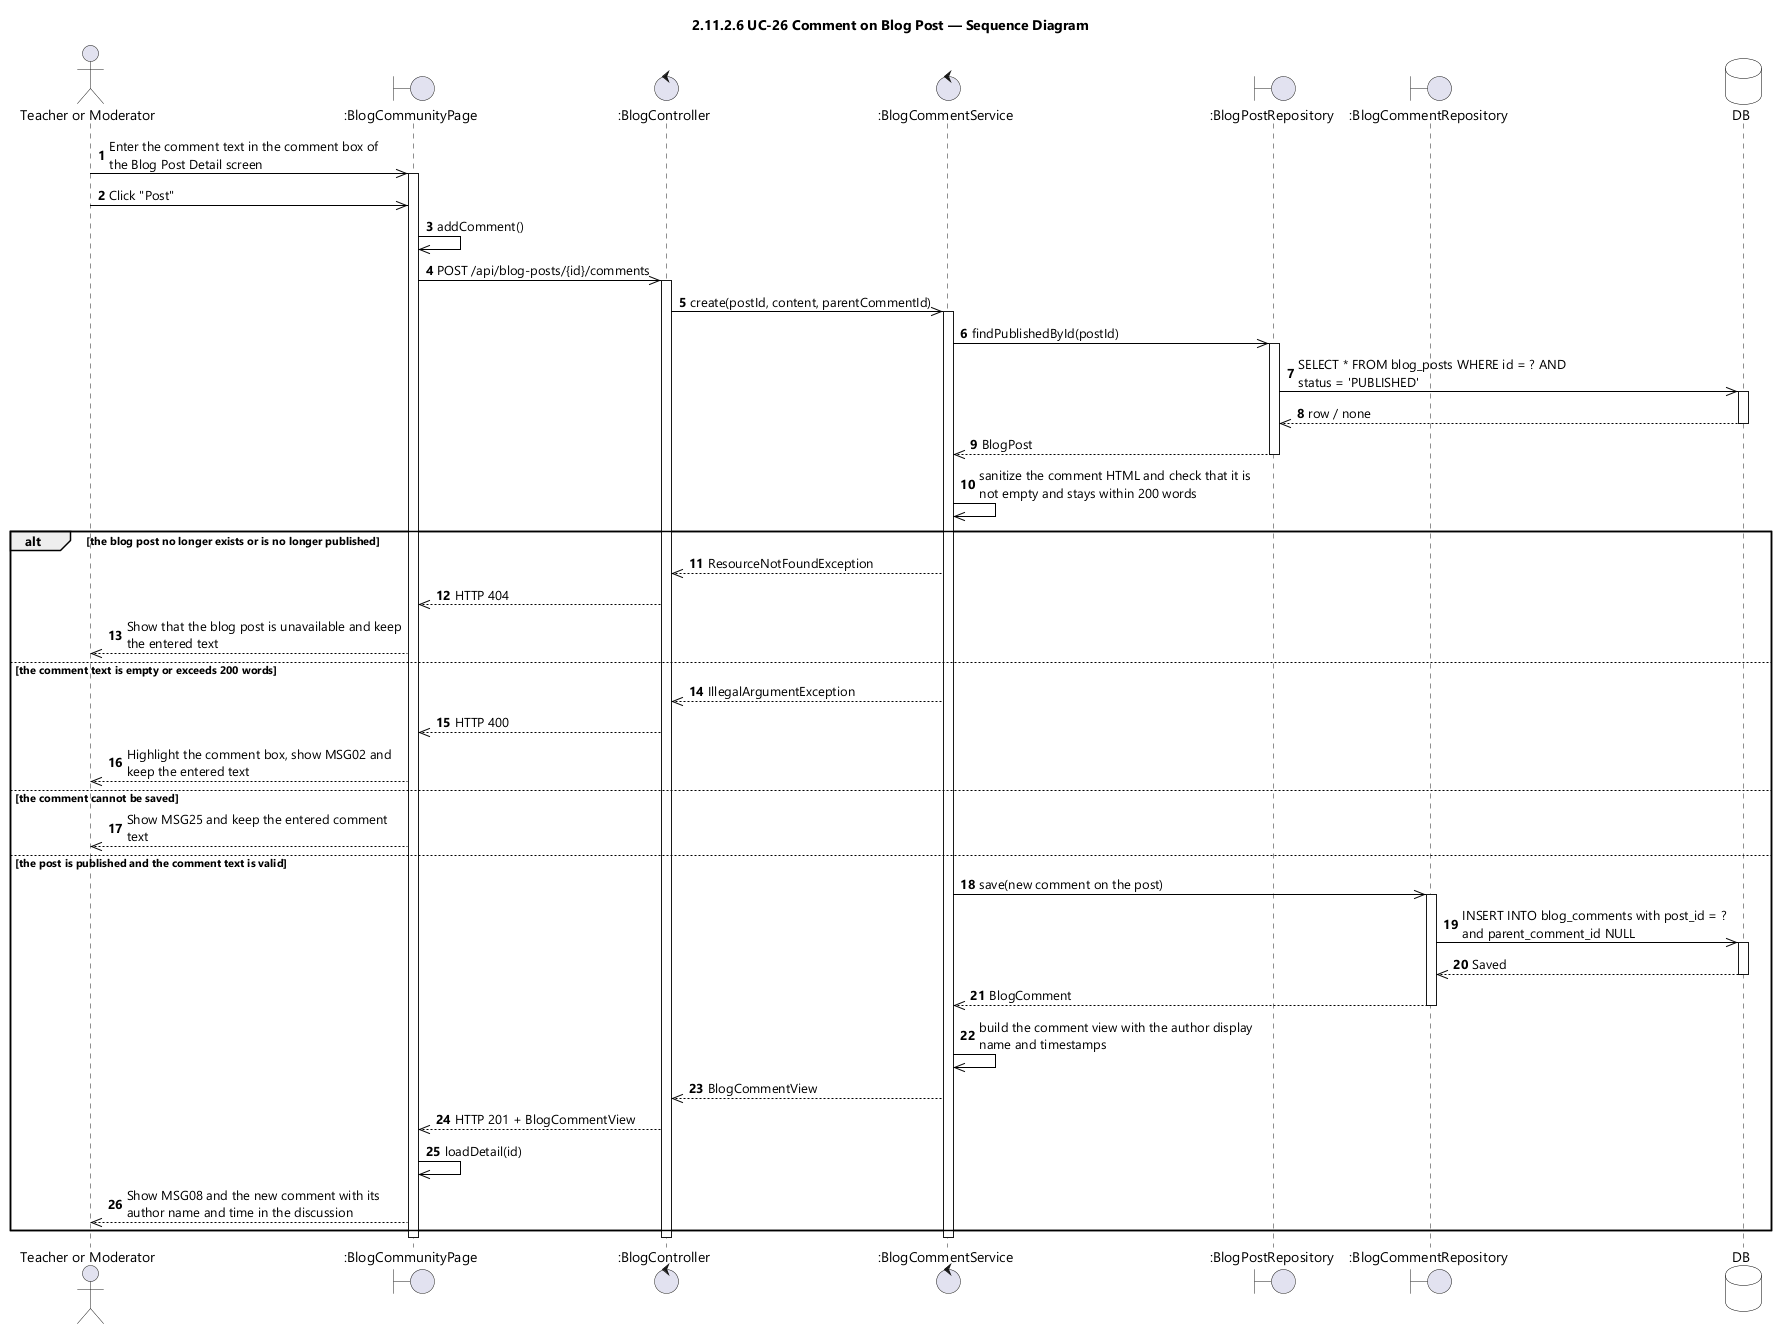

The diagram above was rendered by PlantUML. Its source (embedded in the PNG):
@startuml UC-26 Comment on Blog Post - Sequence Diagram (icon)
skinparamlocked dpi 96
skinparam defaultFontName "Segoe UI"
skinparam shadowing false
skinparam ParticipantBackgroundColor #FFFFFF
skinparam ParticipantBorderColor #000000
skinparam DatabaseBackgroundColor #FFFFFF
skinparam DatabaseBorderColor #000000
skinparam ArrowColor #000000
skinparam sequenceMessageAlign left
skinparam maxMessageSize 280
title 2.11.2.6 UC-26 Comment on Blog Post — Sequence Diagram

actor "Teacher or Moderator" as User
boundary ":BlogCommunityPage" as UI
control ":BlogController" as CTL
control ":BlogCommentService" as SVC
boundary ":BlogPostRepository" as POSTS
boundary ":BlogCommentRepository" as COMMENTS
database DB

autonumber
User ->> UI : Enter the comment text in the comment box of the Blog Post Detail screen
activate UI
User ->> UI : Click "Post"
UI ->> UI : addComment()
UI ->> CTL : POST /api/blog-posts/{id}/comments
activate CTL
CTL ->> SVC : create(postId, content, parentCommentId)
activate SVC
SVC ->> POSTS : findPublishedById(postId)
activate POSTS
POSTS ->> DB : SELECT * FROM blog_posts WHERE id = ? AND status = 'PUBLISHED'
activate DB
DB -->> POSTS : row / none
deactivate DB
POSTS -->> SVC : BlogPost
deactivate POSTS
SVC ->> SVC : sanitize the comment HTML and check that it is not empty and stays within 200 words

alt the blog post no longer exists or is no longer published
  SVC -->> CTL : ResourceNotFoundException
  CTL -->> UI : HTTP 404
  UI -->> User : Show that the blog post is unavailable and keep the entered text

else the comment text is empty or exceeds 200 words
  SVC -->> CTL : IllegalArgumentException
  CTL -->> UI : HTTP 400
  UI -->> User : Highlight the comment box, show MSG02 and keep the entered text

else the comment cannot be saved
  UI -->> User : Show MSG25 and keep the entered comment text

else the post is published and the comment text is valid
  SVC ->> COMMENTS : save(new comment on the post)
  activate COMMENTS
  COMMENTS ->> DB : INSERT INTO blog_comments with post_id = ? and parent_comment_id NULL
  activate DB
  DB -->> COMMENTS : Saved
  deactivate DB
  COMMENTS -->> SVC : BlogComment
  deactivate COMMENTS
  SVC ->> SVC : build the comment view with the author display name and timestamps
  SVC -->> CTL : BlogCommentView
  CTL -->> UI : HTTP 201 + BlogCommentView
  UI ->> UI : loadDetail(id)
  UI -->> User : Show MSG08 and the new comment with its author name and time in the discussion
end
deactivate SVC
deactivate CTL
deactivate UI
@enduml